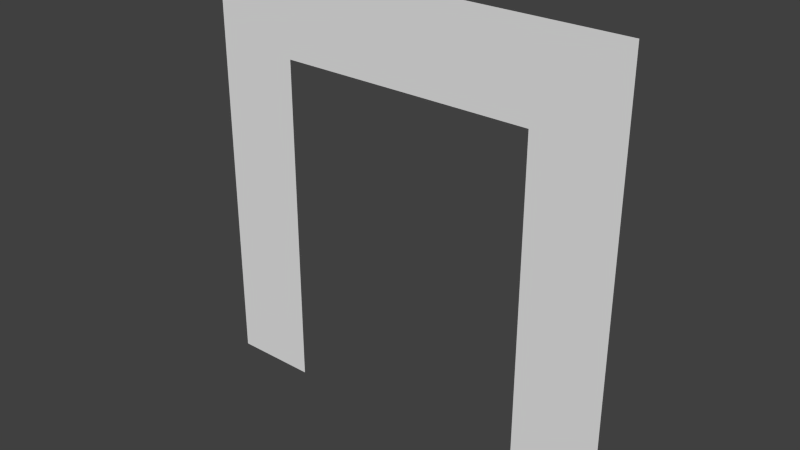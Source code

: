 # Source: doorBasic.blend  (saved by Blender 2.63.0; exported with 4.5.12 LTS)
import bpy
from mathutils import Matrix  # noqa: F401  (used for matrix-valued properties, if any)

bpy.ops.wm.read_factory_settings(use_empty=True)
scene = bpy.context.scene
scene.name = 'Scene'

# ---- collections
col_collection_1 = bpy.data.collections.new('Collection 1'); scene.collection.children.link(col_collection_1)

# ---- materials (node trees are filled in below, after node groups)
mat_material = bpy.data.materials.new('Material')
mat_material.alpha_threshold = 0.0
mat_material.use_transparent_shadow = False
mat_material.roughness = 0.5
mat_material.line_color = (0.0, 0.0, 0.0, 1.0)

# ---- material node trees

# ---- world
world_world = bpy.data.worlds.new('World'); scene.world = world_world
world_world.color = (0.05088, 0.05088, 0.05088)
world_world.use_sun_shadow = False
world_world.sun_shadow_jitter_overblur = 0.0
world_world.cycles.sampling_method = 'MANUAL'
world_world.cycles.sample_map_resolution = 256

# ---- meshes
me_cube = bpy.data.meshes.new('Cube')
me_cube.from_pydata([(1.5, 0.0, -1.5), (0.9006, 1.788e-07, -1.5), (1.5, -5.96e-07, 1.5), (0.9006, 3.576e-07, 1.5), (1.5, -4.721e-07, 0.8762), (0.9006, 3.204e-07, 0.8762), (0.0, 3.204e-07, 0.8762), (0.0, 3.576e-07, 1.5)], [], [(4, 2, 3, 5), (0, 4, 5, 1), (5, 3, 7, 6)])
me_cube.materials.append(mat_material)
me_cube.use_remesh_preserve_volume = False
me_cube.use_remesh_preserve_attributes = False
me_cube.use_mirror_vertex_groups = False
me_cube.update()

# ---- objects
ob_cube = bpy.data.objects.new('Cube', me_cube)

# ---- transforms, parenting, visibility, modifiers, constraints
ob_cube.location = (0.0, 0.0, 0.0)
ob_cube.lock_rotations_4d = False
ob_cube.empty_display_type = 'ARROWS'
ob_cube.lineart.crease_threshold = 0.0
_m = ob_cube.modifiers.new('Mirror', 'MIRROR')
_m.use_clip = True

# ---- collection membership
col_collection_1.objects.link(ob_cube)

# ---- scene / render settings (as saved in the file)
scene.frame_start = 1; scene.frame_end = 250; scene.frame_set(1)
scene.render.engine = 'BLENDER_EEVEE_NEXT'
scene.render.image_settings.color_mode = 'RGB'
scene.render.image_settings.compression = 90
scene.render.resolution_percentage = 50
scene.render.dither_intensity = 0.0
scene.render.bake_margin = 2
scene.render.bake_bias = 0.0
scene.cycles.use_denoising = False
scene.cycles.samples = 10
scene.cycles.sampling_pattern = 'TABULATED_SOBOL'
scene.cycles.light_sampling_threshold = 0.0
scene.cycles.use_adaptive_sampling = False
scene.cycles.use_light_tree = False
scene.cycles.blur_glossy = 0.0
scene.cycles.volume_bounces = 1
scene.cycles.pixel_filter_type = 'GAUSSIAN'
scene.cycles.sample_clamp_indirect = 0.0
scene.view_settings.view_transform = 'Standard'
bpy.context.view_layer.update()

# ---- added for rendering (the .blend has no active camera and no usable light): camera, sun
cam_auto = bpy.data.cameras.new('AutoCamera')
cam_auto.lens = 50.0
cam_auto.sensor_width = 36.0
cam_auto.clip_end = 1000.0
ob_auto_camera = bpy.data.objects.new('AutoCamera', cam_auto)
scene.collection.objects.link(ob_auto_camera)
ob_auto_camera.location = (3.9254, -4.71047, 3.14032)
ob_auto_camera.rotation_euler = (1.09748, -7.21219e-08, 0.694738)
scene.camera = ob_auto_camera
light_auto_sun = bpy.data.lights.new('AutoSun', 'SUN')
light_auto_sun.energy = 3.0
light_auto_sun.angle = 0.0523599
ob_auto_sun = bpy.data.objects.new('AutoSun', light_auto_sun)
scene.collection.objects.link(ob_auto_sun)
ob_auto_sun.rotation_euler = (0.872665, 0.174533, 0.523599)
bpy.context.view_layer.update()
